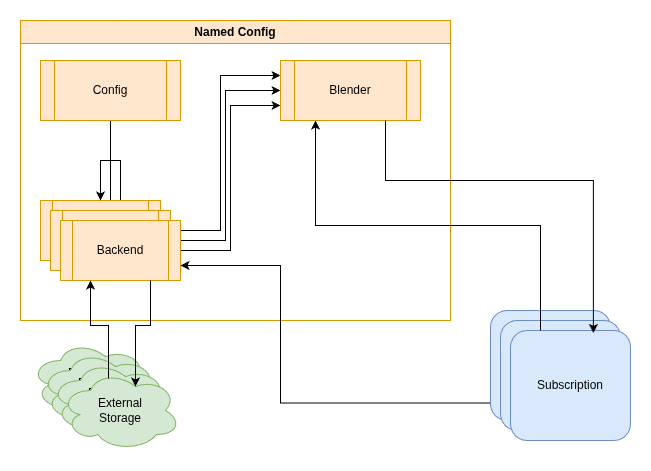

The diagram above was exported from draw.io. Its source (the exported page's mxGraphModel, read from the mxfile embedded in the PNG):
<mxGraphModel dx="986" dy="729" grid="1" gridSize="10" guides="1" tooltips="1" connect="1" arrows="1" fold="1" page="1" pageScale="1" pageWidth="827" pageHeight="1169" math="0" shadow="0">
  <root>
    <mxCell id="0" />
    <mxCell id="1" parent="0" />
    <mxCell id="-XA-poXpS-MKKOURA9JR-10" style="edgeStyle=orthogonalEdgeStyle;rounded=0;orthogonalLoop=1;jettySize=auto;html=1;exitX=1;exitY=0.5;exitDx=0;exitDy=0;entryX=0;entryY=0.75;entryDx=0;entryDy=0;" edge="1" parent="1" source="-XA-poXpS-MKKOURA9JR-6" target="-XA-poXpS-MKKOURA9JR-9">
      <mxGeometry relative="1" as="geometry" />
    </mxCell>
    <mxCell id="-XA-poXpS-MKKOURA9JR-4" value="" style="edgeStyle=orthogonalEdgeStyle;rounded=0;orthogonalLoop=1;jettySize=auto;html=1;entryX=0.5;entryY=0;entryDx=0;entryDy=0;" edge="1" parent="1" source="-XA-poXpS-MKKOURA9JR-2" target="-XA-poXpS-MKKOURA9JR-5">
      <mxGeometry relative="1" as="geometry" />
    </mxCell>
    <mxCell id="-XA-poXpS-MKKOURA9JR-7" style="edgeStyle=orthogonalEdgeStyle;rounded=0;orthogonalLoop=1;jettySize=auto;html=1;exitX=0.5;exitY=1;exitDx=0;exitDy=0;entryX=0.5;entryY=0;entryDx=0;entryDy=0;" edge="1" parent="1" source="-XA-poXpS-MKKOURA9JR-2" target="-XA-poXpS-MKKOURA9JR-6">
      <mxGeometry relative="1" as="geometry">
        <Array as="points">
          <mxPoint x="170" y="220" />
          <mxPoint x="180" y="220" />
        </Array>
      </mxGeometry>
    </mxCell>
    <mxCell id="-XA-poXpS-MKKOURA9JR-1" value="Named Config" style="swimlane;whiteSpace=wrap;html=1;fillColor=#ffe6cc;strokeColor=#d79b00;" vertex="1" parent="1">
      <mxGeometry x="80" y="80" width="430" height="300" as="geometry" />
    </mxCell>
    <mxCell id="-XA-poXpS-MKKOURA9JR-3" value="Backend" style="shape=process;whiteSpace=wrap;html=1;backgroundOutline=1;fillColor=#ffe6cc;strokeColor=#d79b00;" vertex="1" parent="-XA-poXpS-MKKOURA9JR-1">
      <mxGeometry x="20" y="180" width="120" height="60" as="geometry" />
    </mxCell>
    <mxCell id="-XA-poXpS-MKKOURA9JR-8" style="edgeStyle=orthogonalEdgeStyle;rounded=0;orthogonalLoop=1;jettySize=auto;html=1;exitX=0.5;exitY=1;exitDx=0;exitDy=0;entryX=0.5;entryY=0;entryDx=0;entryDy=0;" edge="1" parent="-XA-poXpS-MKKOURA9JR-1" source="-XA-poXpS-MKKOURA9JR-2" target="-XA-poXpS-MKKOURA9JR-3">
      <mxGeometry relative="1" as="geometry" />
    </mxCell>
    <mxCell id="-XA-poXpS-MKKOURA9JR-2" value="Config" style="shape=process;whiteSpace=wrap;html=1;backgroundOutline=1;fillColor=#ffe6cc;strokeColor=#d79b00;" vertex="1" parent="-XA-poXpS-MKKOURA9JR-1">
      <mxGeometry x="20" y="40" width="140" height="60" as="geometry" />
    </mxCell>
    <mxCell id="-XA-poXpS-MKKOURA9JR-11" style="edgeStyle=orthogonalEdgeStyle;rounded=0;orthogonalLoop=1;jettySize=auto;html=1;exitX=1;exitY=0.5;exitDx=0;exitDy=0;entryX=0;entryY=0.25;entryDx=0;entryDy=0;" edge="1" parent="-XA-poXpS-MKKOURA9JR-1" source="-XA-poXpS-MKKOURA9JR-3" target="-XA-poXpS-MKKOURA9JR-9">
      <mxGeometry relative="1" as="geometry" />
    </mxCell>
    <mxCell id="-XA-poXpS-MKKOURA9JR-9" value="Blender" style="shape=process;whiteSpace=wrap;html=1;backgroundOutline=1;fillColor=#ffe6cc;strokeColor=#d79b00;" vertex="1" parent="-XA-poXpS-MKKOURA9JR-1">
      <mxGeometry x="260" y="40" width="140" height="60" as="geometry" />
    </mxCell>
    <mxCell id="-XA-poXpS-MKKOURA9JR-12" style="edgeStyle=orthogonalEdgeStyle;rounded=0;orthogonalLoop=1;jettySize=auto;html=1;exitX=1;exitY=0.5;exitDx=0;exitDy=0;entryX=0;entryY=0.5;entryDx=0;entryDy=0;" edge="1" parent="1" source="-XA-poXpS-MKKOURA9JR-5" target="-XA-poXpS-MKKOURA9JR-9">
      <mxGeometry relative="1" as="geometry" />
    </mxCell>
    <mxCell id="-XA-poXpS-MKKOURA9JR-5" value="Backend" style="shape=process;whiteSpace=wrap;html=1;backgroundOutline=1;fillColor=#ffe6cc;strokeColor=#d79b00;" vertex="1" parent="1">
      <mxGeometry x="110" y="270" width="120" height="60" as="geometry" />
    </mxCell>
    <mxCell id="-XA-poXpS-MKKOURA9JR-6" value="Backend" style="shape=process;whiteSpace=wrap;html=1;backgroundOutline=1;fillColor=#ffe6cc;strokeColor=#d79b00;" vertex="1" parent="1">
      <mxGeometry x="120" y="280" width="120" height="60" as="geometry" />
    </mxCell>
    <mxCell id="-XA-poXpS-MKKOURA9JR-14" style="edgeStyle=orthogonalEdgeStyle;rounded=0;orthogonalLoop=1;jettySize=auto;html=1;exitX=0;exitY=0.75;exitDx=0;exitDy=0;entryX=1;entryY=0.75;entryDx=0;entryDy=0;" edge="1" parent="1" source="-XA-poXpS-MKKOURA9JR-16" target="-XA-poXpS-MKKOURA9JR-6">
      <mxGeometry relative="1" as="geometry">
        <Array as="points">
          <mxPoint x="340" y="325" />
        </Array>
      </mxGeometry>
    </mxCell>
    <mxCell id="-XA-poXpS-MKKOURA9JR-18" value="External&lt;div&gt;Storage&lt;/div&gt;" style="ellipse;shape=cloud;whiteSpace=wrap;html=1;fillColor=#d5e8d4;strokeColor=#82b366;" vertex="1" parent="1">
      <mxGeometry x="90" y="400" width="120" height="80" as="geometry" />
    </mxCell>
    <mxCell id="-XA-poXpS-MKKOURA9JR-13" value="Subscription" style="rounded=1;whiteSpace=wrap;html=1;fillColor=#dae8fc;strokeColor=#6c8ebf;" vertex="1" parent="1">
      <mxGeometry x="550" y="370" width="120" height="110" as="geometry" />
    </mxCell>
    <mxCell id="-XA-poXpS-MKKOURA9JR-16" value="Subscription" style="rounded=1;whiteSpace=wrap;html=1;fillColor=#dae8fc;strokeColor=#6c8ebf;" vertex="1" parent="1">
      <mxGeometry x="560" y="380" width="120" height="110" as="geometry" />
    </mxCell>
    <mxCell id="-XA-poXpS-MKKOURA9JR-17" value="Subscription" style="rounded=1;whiteSpace=wrap;html=1;fillColor=#dae8fc;strokeColor=#6c8ebf;" vertex="1" parent="1">
      <mxGeometry x="570" y="390" width="120" height="110" as="geometry" />
    </mxCell>
    <mxCell id="-XA-poXpS-MKKOURA9JR-15" style="edgeStyle=orthogonalEdgeStyle;rounded=0;orthogonalLoop=1;jettySize=auto;html=1;exitX=0.25;exitY=0;exitDx=0;exitDy=0;entryX=0.25;entryY=1;entryDx=0;entryDy=0;" edge="1" parent="1" source="-XA-poXpS-MKKOURA9JR-17" target="-XA-poXpS-MKKOURA9JR-9">
      <mxGeometry relative="1" as="geometry" />
    </mxCell>
    <mxCell id="-XA-poXpS-MKKOURA9JR-20" value="External&lt;div&gt;Storage&lt;/div&gt;" style="ellipse;shape=cloud;whiteSpace=wrap;html=1;fillColor=#d5e8d4;strokeColor=#82b366;" vertex="1" parent="1">
      <mxGeometry x="100" y="410" width="120" height="80" as="geometry" />
    </mxCell>
    <mxCell id="-XA-poXpS-MKKOURA9JR-21" value="External&lt;div&gt;Storage&lt;/div&gt;" style="ellipse;shape=cloud;whiteSpace=wrap;html=1;fillColor=#d5e8d4;strokeColor=#82b366;" vertex="1" parent="1">
      <mxGeometry x="110" y="420" width="120" height="80" as="geometry" />
    </mxCell>
    <mxCell id="-XA-poXpS-MKKOURA9JR-22" value="External&lt;div&gt;Storage&lt;/div&gt;" style="ellipse;shape=cloud;whiteSpace=wrap;html=1;fillColor=#d5e8d4;strokeColor=#82b366;" vertex="1" parent="1">
      <mxGeometry x="120" y="430" width="120" height="80" as="geometry" />
    </mxCell>
    <mxCell id="-XA-poXpS-MKKOURA9JR-19" value="" style="edgeStyle=orthogonalEdgeStyle;rounded=0;orthogonalLoop=1;jettySize=auto;html=1;entryX=0.625;entryY=0.2;entryDx=0;entryDy=0;entryPerimeter=0;exitX=0.75;exitY=1;exitDx=0;exitDy=0;" edge="1" parent="1" source="-XA-poXpS-MKKOURA9JR-6" target="-XA-poXpS-MKKOURA9JR-22">
      <mxGeometry relative="1" as="geometry" />
    </mxCell>
    <mxCell id="-XA-poXpS-MKKOURA9JR-23" style="edgeStyle=orthogonalEdgeStyle;rounded=0;orthogonalLoop=1;jettySize=auto;html=1;exitX=0.4;exitY=0.1;exitDx=0;exitDy=0;exitPerimeter=0;entryX=0.25;entryY=1;entryDx=0;entryDy=0;" edge="1" parent="1" source="-XA-poXpS-MKKOURA9JR-22" target="-XA-poXpS-MKKOURA9JR-6">
      <mxGeometry relative="1" as="geometry" />
    </mxCell>
    <mxCell id="-XA-poXpS-MKKOURA9JR-24" style="edgeStyle=orthogonalEdgeStyle;rounded=0;orthogonalLoop=1;jettySize=auto;html=1;exitX=0.75;exitY=1;exitDx=0;exitDy=0;entryX=0.691;entryY=0.023;entryDx=0;entryDy=0;entryPerimeter=0;" edge="1" parent="1" source="-XA-poXpS-MKKOURA9JR-9" target="-XA-poXpS-MKKOURA9JR-17">
      <mxGeometry relative="1" as="geometry">
        <Array as="points">
          <mxPoint x="445" y="240" />
          <mxPoint x="653" y="240" />
        </Array>
      </mxGeometry>
    </mxCell>
  </root>
</mxGraphModel>